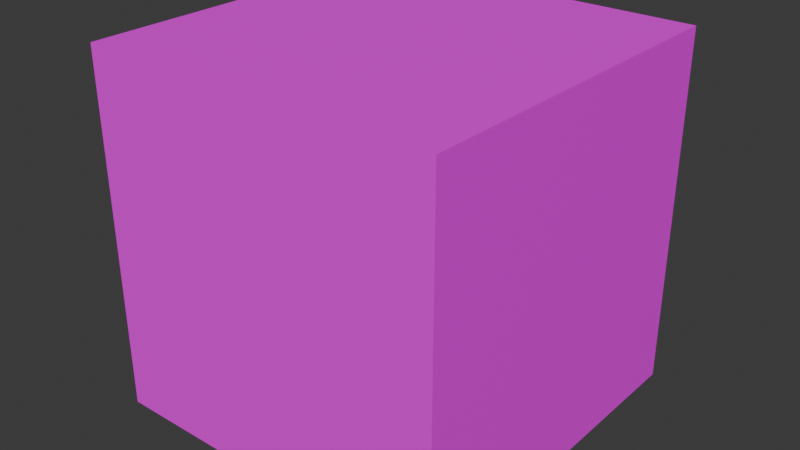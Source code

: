 # Source: cube.blend  (saved by Blender 4.4.32; exported with 4.5.12 LTS)
import bpy
from mathutils import Matrix  # noqa: F401  (used for matrix-valued properties, if any)

bpy.ops.wm.read_factory_settings(use_empty=True)
scene = bpy.context.scene
scene.name = 'Scene'

# ---- collections
col_collection = bpy.data.collections.new('Collection'); scene.collection.children.link(col_collection)

# ---- images (referenced by path relative to the original .blend; pixels are not part of the script)
import os
ASSET_DIR = os.environ.get("B2B_ASSET_DIR", "")  # directory of the original .blend (textures are referenced by path, not embedded)
HERE = os.path.dirname(os.path.abspath(__file__))  # packed textures are extracted next to this script under _unpacked/

def load_image(name, relpath, width, height, colorspace="sRGB"):
    """Load a texture the original file referenced (path relative to the .blend, or extracted next to this script)."""
    p = next((c for c in (os.path.join(HERE, relpath), os.path.join(ASSET_DIR, relpath)) if relpath and os.path.exists(c)), "")
    if p:
        img = bpy.data.images.load(p, check_existing=True)
        img.name = name
    else:  # same state as the original file: an image datablock whose file is absent (Cycles renders it pink)
        img = bpy.data.images.new(name, width, height)
        img.source = "FILE"
        img.filepath = "//" + (relpath or name)
    img.colorspace_settings.name = colorspace
    return img
img_diffuse_bmp_001 = load_image('diffuse.bmp.001', 'diffuse.bmp', 1024, 1024, 'sRGB')

# ---- materials (node trees are filled in below, after node groups)
mat_material = bpy.data.materials.new('Material')
mat_material.alpha_threshold = 0.0
mat_material.roughness = 0.5
mat_material.line_color = (0.0, 0.0, 0.0, 1.0)

# ---- material node trees
mat_material.use_nodes = True; mat_material.node_tree.nodes.clear()
_N = mat_material.node_tree.nodes; _L = mat_material.node_tree.links
n0 = _N.new('ShaderNodeOutputMaterial'); n0.name = 'Material Output'; n0.location = (300, 300)
n1 = _N.new('ShaderNodeBsdfPrincipled'); n1.name = 'Principled BSDF'; n1.location = (10, 300)
n1.inputs[3].default_value = 1.45
n2 = _N.new('ShaderNodeTexImage'); n2.name = 'Image Texture'; n2.location = (-280, 280)
n2.image = img_diffuse_bmp_001
n2.interpolation = 'Closest'
_L.new(n1.outputs[0], n0.inputs[0])
_L.new(n2.outputs[0], n1.inputs[0])
n0.is_active_output = True

# ---- world
world_world = bpy.data.worlds.new('World'); scene.world = world_world
world_world.use_nodes = True; world_world.node_tree.nodes.clear()
_N = world_world.node_tree.nodes; _L = world_world.node_tree.links
n0 = _N.new('ShaderNodeOutputWorld'); n0.name = 'World Output'; n0.location = (300, 300)
n1 = _N.new('ShaderNodeBackground'); n1.name = 'Background'; n1.location = (10, 300)
n1.inputs[0].default_value = (0.05088, 0.05088, 0.05088, 1.0)
_L.new(n1.outputs[0], n0.inputs[0])
n0.is_active_output = True
world_world.color = (0.05088, 0.05088, 0.05088)
world_world.sun_shadow_jitter_overblur = 0.0

# ---- meshes
me_cube = bpy.data.meshes.new('Cube')
me_cube.from_pydata([(0.5, 0.5, 0.5), (0.5, 0.5, -0.5), (0.5, -0.5, 0.5), (0.5, -0.5, -0.5), (-0.5, 0.5, 0.5), (-0.5, 0.5, -0.5), (-0.5, -0.5, 0.5), (-0.5, -0.5, -0.5)], [], [(0, 4, 6, 2), (3, 2, 6, 7), (7, 6, 4, 5), (5, 1, 3, 7), (1, 0, 2, 3), (5, 4, 0, 1)])
_uv = me_cube.uv_layers.new(name='UVMap')
_uv.uv.foreach_set('vector', [0.01753, 0.9381, 0.01753, 0.9381, 0.01753, 0.9381, 0.01753, 0.9381, 0.1406, 0.9277, 0.1406, 0.9277, 0.1406, 0.9277, 0.1406, 0.9277, 0.08094, 0.4303, 0.08094, 0.4303, 0.08094, 0.4303, 0.08094, 0.4303, 0.2997, 0.4359, 0.2997, 0.4359, 0.2997, 0.4359, 0.2997, 0.4359, 0.2041, 0.6803, 0.2041, 0.6803, 0.2041, 0.6803, 0.2041, 0.6803, 0.04786, 0.6788, 0.04786, 0.6788, 0.04786, 0.6788, 0.04786, 0.6788])
me_cube.materials.append(mat_material)
me_cube.use_mirror_vertex_groups = False
me_cube.update()

# ---- objects
ob_cube = bpy.data.objects.new('Cube', me_cube)

# ---- transforms, parenting, visibility, modifiers, constraints
ob_cube.location = (0.0, 0.0, 0.0)
ob_cube.lock_rotations_4d = False
ob_cube.empty_display_type = 'ARROWS'
ob_cube.lineart.crease_threshold = 0.0

# ---- collection membership
col_collection.objects.link(ob_cube)

# ---- scene / render settings (as saved in the file)
scene.frame_start = 1; scene.frame_end = 250; scene.frame_set(1)
scene.render.engine = 'BLENDER_EEVEE_NEXT'
bpy.context.view_layer.update()

# ---- added for rendering (the .blend has no active camera and no usable light): camera, sun
cam_auto = bpy.data.cameras.new('AutoCamera')
cam_auto.lens = 50.0
cam_auto.sensor_width = 36.0
cam_auto.clip_end = 1000.0
ob_auto_camera = bpy.data.objects.new('AutoCamera', cam_auto)
scene.collection.objects.link(ob_auto_camera)
ob_auto_camera.location = (1.60254, -1.92304, 1.28203)
ob_auto_camera.rotation_euler = (1.09748, -7.21219e-08, 0.694738)
scene.camera = ob_auto_camera
light_auto_sun = bpy.data.lights.new('AutoSun', 'SUN')
light_auto_sun.energy = 3.0
light_auto_sun.angle = 0.0523599
ob_auto_sun = bpy.data.objects.new('AutoSun', light_auto_sun)
scene.collection.objects.link(ob_auto_sun)
ob_auto_sun.rotation_euler = (0.872665, 0.174533, 0.523599)
bpy.context.view_layer.update()
